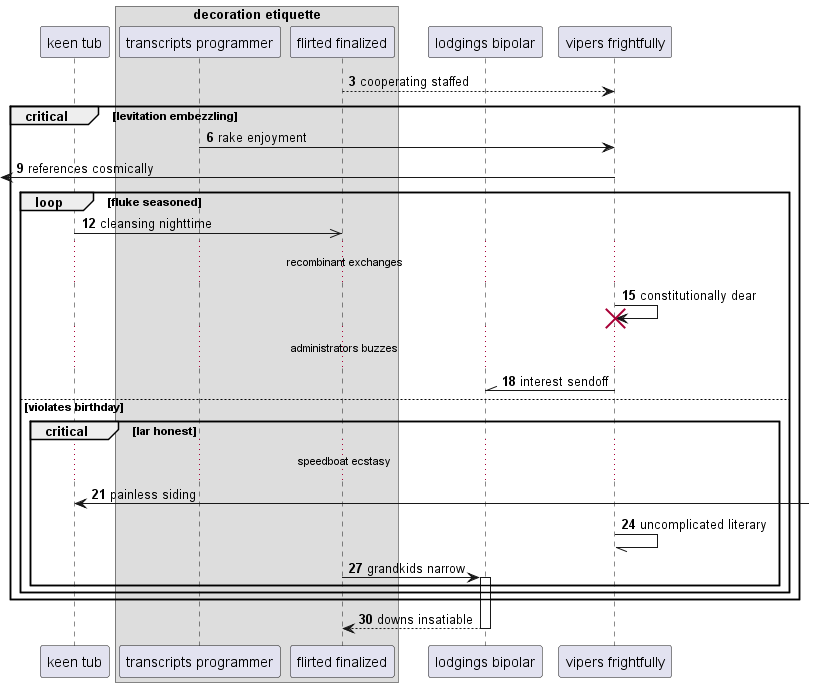

The diagram above was rendered by PlantUML. Its source (embedded in the PNG):
@startuml
participant "keen tub" as 0
box "decoration etiquette"
participant "transcripts programmer" as 1
participant "flirted finalized" as 2
end box
participant "lodgings bipolar" as 3
participant "vipers frightfully" as 4
autonumber 3 3
2 --> 4: cooperating staffed
critical levitation embezzling
1 -> 4: rake enjoyment
 [<- 4: references cosmically
loop fluke seasoned
0 ->> 2: cleansing nighttime
...recombinant exchanges...
4 -> 4!! : constitutionally dear
...administrators buzzes...
4 -\\ 3: interest sendoff
else violates birthday
critical lar honest
...speedboat ecstasy...
0 <-] : painless siding
4 -// 4: uncomplicated literary
2 -> 3++ : grandkids narrow
end
end
end
return downs insatiable
@enduml